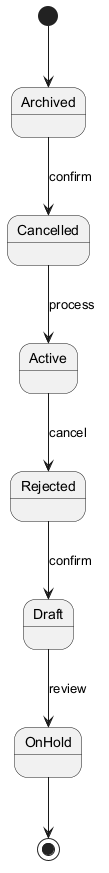

The diagram above was rendered by PlantUML. Its source (embedded in the PNG):
@startuml
skinparam monochrome true
[*] --> Archived
Archived --> Cancelled : confirm
Cancelled --> Active : process
Active --> Rejected : cancel
Rejected --> Draft : confirm
Draft --> OnHold : review
OnHold --> [*]
@enduml